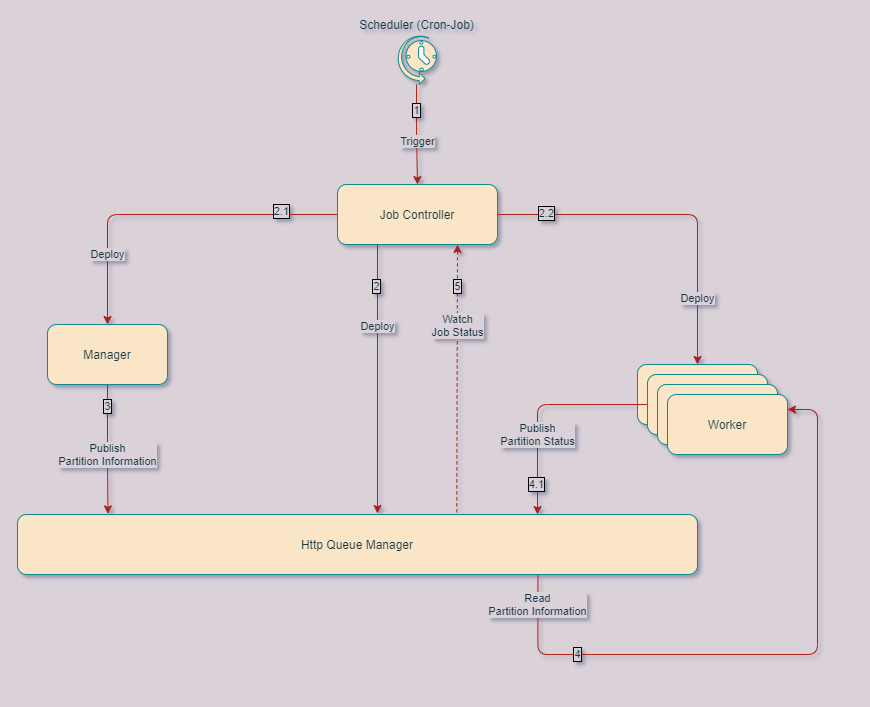

The diagram above was exported from draw.io. Its source (the exported page's mxGraphModel, read from the mxfile embedded in the PNG):
<mxGraphModel dx="1208" dy="843" grid="1" gridSize="10" guides="1" tooltips="1" connect="1" arrows="1" fold="1" page="1" pageScale="1" pageWidth="1100" pageHeight="850" background="#DAD2D8" math="0" shadow="1">
  <root>
    <mxCell id="0" />
    <mxCell id="1" parent="0" />
    <mxCell id="j7GF4RcRgUKBaXRiywtZ-11" style="edgeStyle=orthogonalEdgeStyle;orthogonalLoop=1;jettySize=auto;html=1;entryX=0.133;entryY=-0.01;entryDx=0;entryDy=0;exitX=0.5;exitY=1;exitDx=0;exitDy=0;entryPerimeter=0;labelBackgroundColor=#DAD2D8;strokeColor=#A8201A;fontColor=#143642;" parent="1" source="j7GF4RcRgUKBaXRiywtZ-1" target="j7GF4RcRgUKBaXRiywtZ-3" edge="1">
      <mxGeometry relative="1" as="geometry" />
    </mxCell>
    <mxCell id="j7GF4RcRgUKBaXRiywtZ-13" value="Publish&lt;br&gt;Partition Information" style="edgeLabel;html=1;align=center;verticalAlign=middle;resizable=0;points=[];rounded=1;labelBackgroundColor=#DAD2D8;fontColor=#143642;" parent="j7GF4RcRgUKBaXRiywtZ-11" vertex="1" connectable="0">
      <mxGeometry x="-0.3257" y="-2" relative="1" as="geometry">
        <mxPoint x="2" y="26" as="offset" />
      </mxGeometry>
    </mxCell>
    <mxCell id="j7GF4RcRgUKBaXRiywtZ-35" value="3" style="edgeLabel;html=1;align=center;verticalAlign=middle;resizable=0;points=[];labelBorderColor=#000000;rounded=1;labelBackgroundColor=#DAD2D8;fontColor=#143642;" parent="j7GF4RcRgUKBaXRiywtZ-11" vertex="1" connectable="0">
      <mxGeometry x="-0.6636" relative="1" as="geometry">
        <mxPoint as="offset" />
      </mxGeometry>
    </mxCell>
    <mxCell id="j7GF4RcRgUKBaXRiywtZ-1" value="Manager" style="whiteSpace=wrap;html=1;rounded=1;fillColor=#FAE5C7;strokeColor=#0F8B8D;fontColor=#143642;" parent="1" vertex="1">
      <mxGeometry x="150" y="430" width="120" height="60" as="geometry" />
    </mxCell>
    <mxCell id="j7GF4RcRgUKBaXRiywtZ-2" value="Worker" style="whiteSpace=wrap;html=1;rounded=1;fillColor=#FAE5C7;strokeColor=#0F8B8D;fontColor=#143642;" parent="1" vertex="1">
      <mxGeometry x="740" y="470" width="120" height="60" as="geometry" />
    </mxCell>
    <mxCell id="j7GF4RcRgUKBaXRiywtZ-3" value="Http Queue Manager" style="whiteSpace=wrap;html=1;rounded=1;fillColor=#FAE5C7;strokeColor=#0F8B8D;fontColor=#143642;" parent="1" vertex="1">
      <mxGeometry x="120" y="620" width="680" height="60" as="geometry" />
    </mxCell>
    <mxCell id="j7GF4RcRgUKBaXRiywtZ-5" style="edgeStyle=orthogonalEdgeStyle;orthogonalLoop=1;jettySize=auto;html=1;entryX=0.5;entryY=0;entryDx=0;entryDy=0;labelBackgroundColor=#DAD2D8;strokeColor=#A8201A;fontColor=#143642;" parent="1" source="j7GF4RcRgUKBaXRiywtZ-4" target="j7GF4RcRgUKBaXRiywtZ-1" edge="1">
      <mxGeometry relative="1" as="geometry" />
    </mxCell>
    <mxCell id="j7GF4RcRgUKBaXRiywtZ-9" value="Deploy" style="edgeLabel;html=1;align=center;verticalAlign=middle;resizable=0;points=[];rounded=1;labelBackgroundColor=#DAD2D8;fontColor=#143642;" parent="j7GF4RcRgUKBaXRiywtZ-5" vertex="1" connectable="0">
      <mxGeometry x="0.2513" relative="1" as="geometry">
        <mxPoint x="-18" y="40" as="offset" />
      </mxGeometry>
    </mxCell>
    <mxCell id="j7GF4RcRgUKBaXRiywtZ-33" value="2.1" style="edgeLabel;html=1;align=center;verticalAlign=middle;resizable=0;points=[];labelBorderColor=#000000;rounded=1;labelBackgroundColor=#DAD2D8;fontColor=#143642;" parent="j7GF4RcRgUKBaXRiywtZ-5" vertex="1" connectable="0">
      <mxGeometry x="-0.6691" y="-3" relative="1" as="geometry">
        <mxPoint as="offset" />
      </mxGeometry>
    </mxCell>
    <mxCell id="j7GF4RcRgUKBaXRiywtZ-6" style="edgeStyle=orthogonalEdgeStyle;orthogonalLoop=1;jettySize=auto;html=1;entryX=0.5;entryY=0;entryDx=0;entryDy=0;labelBackgroundColor=#DAD2D8;strokeColor=#A8201A;fontColor=#143642;" parent="1" source="j7GF4RcRgUKBaXRiywtZ-4" target="j7GF4RcRgUKBaXRiywtZ-2" edge="1">
      <mxGeometry relative="1" as="geometry" />
    </mxCell>
    <mxCell id="j7GF4RcRgUKBaXRiywtZ-10" value="Deploy" style="edgeLabel;html=1;align=center;verticalAlign=middle;resizable=0;points=[];rounded=1;labelBackgroundColor=#DAD2D8;fontColor=#143642;" parent="j7GF4RcRgUKBaXRiywtZ-6" vertex="1" connectable="0">
      <mxGeometry x="0.386" y="1" relative="1" as="geometry">
        <mxPoint x="-1" y="41" as="offset" />
      </mxGeometry>
    </mxCell>
    <mxCell id="j7GF4RcRgUKBaXRiywtZ-34" value="2.2" style="edgeLabel;html=1;align=center;verticalAlign=middle;resizable=0;points=[];labelBorderColor=#000000;rounded=1;labelBackgroundColor=#DAD2D8;fontColor=#143642;" parent="j7GF4RcRgUKBaXRiywtZ-6" vertex="1" connectable="0">
      <mxGeometry x="-0.719" y="1" relative="1" as="geometry">
        <mxPoint as="offset" />
      </mxGeometry>
    </mxCell>
    <mxCell id="j7GF4RcRgUKBaXRiywtZ-4" value="Job Controller" style="whiteSpace=wrap;html=1;rounded=1;fillColor=#FAE5C7;strokeColor=#0F8B8D;fontColor=#143642;" parent="1" vertex="1">
      <mxGeometry x="440" y="290" width="160" height="60" as="geometry" />
    </mxCell>
    <mxCell id="j7GF4RcRgUKBaXRiywtZ-24" style="edgeStyle=orthogonalEdgeStyle;orthogonalLoop=1;jettySize=auto;html=1;exitX=0;exitY=0.5;exitDx=0;exitDy=0;labelBackgroundColor=#DAD2D8;strokeColor=#A8201A;fontColor=#143642;" parent="1" source="j7GF4RcRgUKBaXRiywtZ-14" edge="1">
      <mxGeometry relative="1" as="geometry">
        <mxPoint x="640" y="620" as="targetPoint" />
      </mxGeometry>
    </mxCell>
    <mxCell id="j7GF4RcRgUKBaXRiywtZ-25" value="Publish&lt;br&gt;Partition Status" style="edgeLabel;html=1;align=center;verticalAlign=middle;resizable=0;points=[];rounded=1;labelBackgroundColor=#DAD2D8;fontColor=#143642;" parent="j7GF4RcRgUKBaXRiywtZ-24" vertex="1" connectable="0">
      <mxGeometry x="-0.3189" y="-1" relative="1" as="geometry">
        <mxPoint x="-35" y="31" as="offset" />
      </mxGeometry>
    </mxCell>
    <mxCell id="j7GF4RcRgUKBaXRiywtZ-38" value="4.1" style="edgeLabel;html=1;align=center;verticalAlign=middle;resizable=0;points=[];labelBorderColor=#000000;rounded=1;labelBackgroundColor=#DAD2D8;fontColor=#143642;" parent="j7GF4RcRgUKBaXRiywtZ-24" vertex="1" connectable="0">
      <mxGeometry x="-0.5572" relative="1" as="geometry">
        <mxPoint x="-62" y="80" as="offset" />
      </mxGeometry>
    </mxCell>
    <mxCell id="j7GF4RcRgUKBaXRiywtZ-14" value="Worker" style="whiteSpace=wrap;html=1;rounded=1;fillColor=#FAE5C7;strokeColor=#0F8B8D;fontColor=#143642;" parent="1" vertex="1">
      <mxGeometry x="750" y="480" width="120" height="60" as="geometry" />
    </mxCell>
    <mxCell id="j7GF4RcRgUKBaXRiywtZ-15" value="Worker" style="whiteSpace=wrap;html=1;rounded=1;fillColor=#FAE5C7;strokeColor=#0F8B8D;fontColor=#143642;" parent="1" vertex="1">
      <mxGeometry x="760" y="490" width="120" height="60" as="geometry" />
    </mxCell>
    <mxCell id="j7GF4RcRgUKBaXRiywtZ-16" value="Worker" style="whiteSpace=wrap;html=1;rounded=1;fillColor=#FAE5C7;strokeColor=#0F8B8D;fontColor=#143642;" parent="1" vertex="1">
      <mxGeometry x="770" y="500" width="120" height="60" as="geometry" />
    </mxCell>
    <mxCell id="j7GF4RcRgUKBaXRiywtZ-40" style="edgeStyle=orthogonalEdgeStyle;orthogonalLoop=1;jettySize=auto;html=1;startArrow=none;startFill=0;endArrow=classic;endFill=1;labelBackgroundColor=#DAD2D8;strokeColor=#A8201A;fontColor=#143642;" parent="1" source="j7GF4RcRgUKBaXRiywtZ-28" target="j7GF4RcRgUKBaXRiywtZ-4" edge="1">
      <mxGeometry relative="1" as="geometry" />
    </mxCell>
    <mxCell id="j7GF4RcRgUKBaXRiywtZ-41" value="Trigger" style="edgeLabel;html=1;align=center;verticalAlign=middle;resizable=0;points=[];rounded=1;labelBackgroundColor=#DAD2D8;fontColor=#143642;" parent="j7GF4RcRgUKBaXRiywtZ-40" vertex="1" connectable="0">
      <mxGeometry x="0.1469" relative="1" as="geometry">
        <mxPoint as="offset" />
      </mxGeometry>
    </mxCell>
    <mxCell id="j7GF4RcRgUKBaXRiywtZ-42" value="1" style="edgeLabel;html=1;align=center;verticalAlign=middle;resizable=0;points=[];labelBorderColor=#000000;rounded=1;labelBackgroundColor=#DAD2D8;fontColor=#143642;" parent="j7GF4RcRgUKBaXRiywtZ-40" vertex="1" connectable="0">
      <mxGeometry x="-0.2945" relative="1" as="geometry">
        <mxPoint y="-10" as="offset" />
      </mxGeometry>
    </mxCell>
    <mxCell id="j7GF4RcRgUKBaXRiywtZ-28" value="Scheduler (Cron-Job)" style="verticalLabelPosition=top;html=1;verticalAlign=bottom;align=center;strokeColor=#0F8B8D;shape=mxgraph.azure.scheduler;pointerEvents=1;labelPosition=center;rounded=1;shadow=0;labelBorderColor=none;fillColor=#FAE5C7;fontColor=#143642;" parent="1" vertex="1">
      <mxGeometry x="499" y="140" width="40" height="50" as="geometry" />
    </mxCell>
    <mxCell id="j7GF4RcRgUKBaXRiywtZ-43" value="" style="endArrow=classic;html=1;entryX=1;entryY=0.25;entryDx=0;entryDy=0;exitX=0.616;exitY=1.014;exitDx=0;exitDy=0;exitPerimeter=0;edgeStyle=orthogonalEdgeStyle;labelBackgroundColor=#DAD2D8;strokeColor=#A8201A;fontColor=#143642;" parent="1" target="j7GF4RcRgUKBaXRiywtZ-16" edge="1">
      <mxGeometry width="50" height="50" relative="1" as="geometry">
        <mxPoint x="640.44" y="680.8400000000001" as="sourcePoint" />
        <mxPoint x="933" y="471" as="targetPoint" />
        <Array as="points">
          <mxPoint x="640" y="760" />
          <mxPoint x="920" y="760" />
          <mxPoint x="920" y="515" />
        </Array>
      </mxGeometry>
    </mxCell>
    <mxCell id="j7GF4RcRgUKBaXRiywtZ-44" value="Read&lt;br&gt;Partition Information" style="edgeLabel;html=1;align=center;verticalAlign=middle;resizable=0;points=[];rounded=1;labelBackgroundColor=#DAD2D8;fontColor=#143642;" parent="j7GF4RcRgUKBaXRiywtZ-43" vertex="1" connectable="0">
      <mxGeometry x="-0.0764" relative="1" as="geometry">
        <mxPoint x="-214" y="-50" as="offset" />
      </mxGeometry>
    </mxCell>
    <mxCell id="j7GF4RcRgUKBaXRiywtZ-45" value="4" style="edgeLabel;html=1;align=center;verticalAlign=middle;resizable=0;points=[];labelBorderColor=#000000;rounded=1;labelBackgroundColor=#DAD2D8;fontColor=#143642;" parent="j7GF4RcRgUKBaXRiywtZ-43" vertex="1" connectable="0">
      <mxGeometry x="0.5793" relative="1" as="geometry">
        <mxPoint x="-240" y="142" as="offset" />
      </mxGeometry>
    </mxCell>
    <mxCell id="j7GF4RcRgUKBaXRiywtZ-46" value="" style="endArrow=classic;html=1;entryX=0.75;entryY=1;entryDx=0;entryDy=0;exitX=0.646;exitY=-0.036;exitDx=0;exitDy=0;exitPerimeter=0;dashed=1;labelBackgroundColor=#DAD2D8;strokeColor=#A8201A;fontColor=#143642;" parent="1" source="j7GF4RcRgUKBaXRiywtZ-3" target="j7GF4RcRgUKBaXRiywtZ-4" edge="1">
      <mxGeometry width="50" height="50" relative="1" as="geometry">
        <mxPoint x="570" y="550" as="sourcePoint" />
        <mxPoint x="620" y="500" as="targetPoint" />
      </mxGeometry>
    </mxCell>
    <mxCell id="j7GF4RcRgUKBaXRiywtZ-47" value="Watch&lt;br&gt;Job Status" style="edgeLabel;html=1;align=center;verticalAlign=middle;resizable=0;points=[];rounded=1;labelBackgroundColor=#DAD2D8;fontColor=#143642;" parent="j7GF4RcRgUKBaXRiywtZ-46" vertex="1" connectable="0">
      <mxGeometry x="0.3237" relative="1" as="geometry">
        <mxPoint y="-10" as="offset" />
      </mxGeometry>
    </mxCell>
    <mxCell id="j7GF4RcRgUKBaXRiywtZ-51" value="5" style="edgeLabel;html=1;align=center;verticalAlign=middle;resizable=0;points=[];labelBorderColor=#000000;rounded=1;labelBackgroundColor=#DAD2D8;fontColor=#143642;" parent="j7GF4RcRgUKBaXRiywtZ-46" vertex="1" connectable="0">
      <mxGeometry x="0.7939" relative="1" as="geometry">
        <mxPoint y="14" as="offset" />
      </mxGeometry>
    </mxCell>
    <mxCell id="j7GF4RcRgUKBaXRiywtZ-48" value="" style="endArrow=classic;html=1;exitX=0.25;exitY=1;exitDx=0;exitDy=0;labelBackgroundColor=#DAD2D8;strokeColor=#A8201A;fontColor=#143642;" parent="1" source="j7GF4RcRgUKBaXRiywtZ-4" edge="1">
      <mxGeometry width="50" height="50" relative="1" as="geometry">
        <mxPoint x="570" y="550" as="sourcePoint" />
        <mxPoint x="480" y="619" as="targetPoint" />
      </mxGeometry>
    </mxCell>
    <mxCell id="j7GF4RcRgUKBaXRiywtZ-49" value="Deploy" style="edgeLabel;html=1;align=center;verticalAlign=middle;resizable=0;points=[];rounded=1;labelBackgroundColor=#DAD2D8;fontColor=#143642;" parent="j7GF4RcRgUKBaXRiywtZ-48" vertex="1" connectable="0">
      <mxGeometry x="-0.3197" relative="1" as="geometry">
        <mxPoint y="-10" as="offset" />
      </mxGeometry>
    </mxCell>
    <mxCell id="j7GF4RcRgUKBaXRiywtZ-50" value="2" style="edgeLabel;html=1;align=center;verticalAlign=middle;resizable=0;points=[];labelBorderColor=#000000;rounded=1;labelBackgroundColor=#DAD2D8;fontColor=#143642;" parent="j7GF4RcRgUKBaXRiywtZ-48" vertex="1" connectable="0">
      <mxGeometry x="-0.7831" y="-1" relative="1" as="geometry">
        <mxPoint y="13" as="offset" />
      </mxGeometry>
    </mxCell>
  </root>
</mxGraphModel>